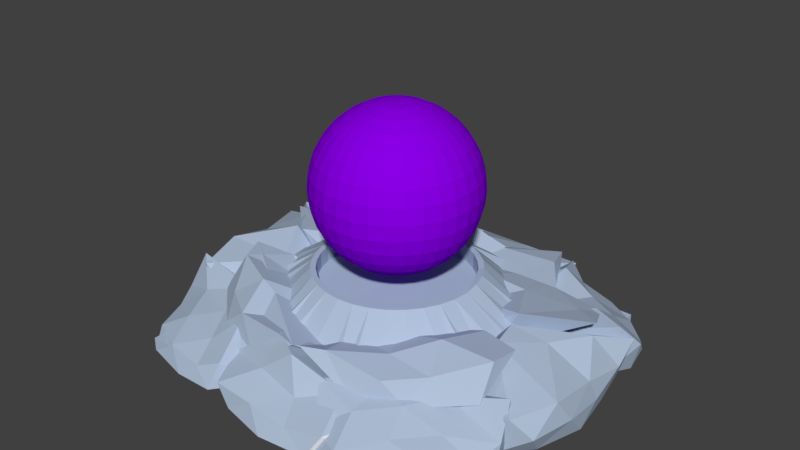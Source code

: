 # Source: Nexus.blend  (saved by Blender 2.79.0; exported with 4.5.12 LTS)
import bpy
from mathutils import Matrix  # noqa: F401  (used for matrix-valued properties, if any)

bpy.ops.wm.read_factory_settings(use_empty=True)
scene = bpy.context.scene
scene.name = 'Scene'

# ---- collections
col_collection_1 = bpy.data.collections.new('Collection 1'); scene.collection.children.link(col_collection_1)

# ---- materials (node trees are filled in below, after node groups)
mat_base = bpy.data.materials.new('Base')
mat_base.alpha_threshold = 0.0
mat_base.use_transparent_shadow = False
mat_base.roughness = 0.5
mat_team = bpy.data.materials.new('Team')
mat_team.alpha_threshold = 0.0
mat_team.use_transparent_shadow = False
mat_team.diffuse_color = (0.2559, 0.0, 0.8, 1.0)
mat_team.roughness = 0.5
mat_rock = bpy.data.materials.new('Rock')
mat_rock.alpha_threshold = 0.0
mat_rock.use_transparent_shadow = False
mat_rock.diffuse_color = (0.4336, 0.5268, 0.6739, 1.0)
mat_rock.roughness = 0.5

# ---- material node trees

# ---- world
world_world = bpy.data.worlds.new('World'); scene.world = world_world
world_world.color = (0.05088, 0.05088, 0.05088)
world_world.use_sun_shadow = False
world_world.sun_shadow_jitter_overblur = 0.0
world_world.cycles.sampling_method = 'MANUAL'

# ---- meshes
me_sphere = bpy.data.meshes.new('Sphere')
me_sphere.from_pydata([(0.0, -3.258e-07, -1.0), (0.03806, 0.1913, 0.9808), (0.07466, 0.3753, 0.9239), (0.1084, 0.5449, 0.8315), (0.1379, 0.6935, 0.7071), (0.1622, 0.8155, 0.5556), (0.1802, 0.9061, 0.3827), (0.1913, 0.9619, 0.1951), (0.1951, 0.9808, 7.55e-08), (0.1913, 0.9619, -0.1951), (0.1802, 0.9061, -0.3827), (0.1622, 0.8155, -0.5556), (0.1379, 0.6935, -0.7071), (0.1084, 0.5449, -0.8315), (0.07466, 0.3753, -0.9239), (0.03806, 0.1913, -0.9808), (0.07466, 0.1802, 0.9808), (0.1464, 0.3536, 0.9239), (0.2126, 0.5133, 0.8315), (0.2706, 0.6533, 0.7071), (0.3182, 0.7682, 0.5556), (0.3536, 0.8536, 0.3827), (0.3753, 0.9061, 0.1951), (0.3827, 0.9239, 7.55e-08), (0.3753, 0.9061, -0.1951), (0.3536, 0.8536, -0.3827), (0.3182, 0.7682, -0.5556), (0.2706, 0.6533, -0.7071), (0.2126, 0.5133, -0.8315), (0.1464, 0.3536, -0.9239), (0.07466, 0.1802, -0.9808), (0.1084, 0.1622, 0.9808), (0.2126, 0.3182, 0.9239), (0.3087, 0.4619, 0.8315), (0.3928, 0.5879, 0.7071), (0.4619, 0.6913, 0.5556), (0.5133, 0.7682, 0.3827), (0.5449, 0.8155, 0.1951), (0.5556, 0.8315, 7.55e-08), (0.5449, 0.8155, -0.1951), (0.5133, 0.7682, -0.3827), (0.4619, 0.6913, -0.5556), (0.3928, 0.5879, -0.7071), (0.3087, 0.4619, -0.8315), (0.2126, 0.3182, -0.9239), (0.1084, 0.1622, -0.9808), (0.1379, 0.1379, 0.9808), (0.2706, 0.2706, 0.9239), (0.3928, 0.3928, 0.8315), (0.5, 0.5, 0.7071), (0.5879, 0.5879, 0.5556), (0.6533, 0.6533, 0.3827), (0.6935, 0.6935, 0.1951), (0.7071, 0.7071, 7.55e-08), (0.6935, 0.6935, -0.1951), (0.6533, 0.6533, -0.3827), (0.5879, 0.5879, -0.5556), (0.5, 0.5, -0.7071), (0.3928, 0.3928, -0.8315), (0.2706, 0.2706, -0.9239), (0.1379, 0.1379, -0.9808), (0.1622, 0.1084, 0.9808), (0.3182, 0.2126, 0.9239), (0.4619, 0.3087, 0.8315), (0.5879, 0.3928, 0.7071), (0.6913, 0.4619, 0.5556), (0.7682, 0.5133, 0.3827), (0.8155, 0.5449, 0.1951), (0.8315, 0.5556, 7.55e-08), (0.8155, 0.5449, -0.1951), (0.7682, 0.5133, -0.3827), (0.6913, 0.4619, -0.5556), (0.5879, 0.3928, -0.7071), (0.4619, 0.3087, -0.8315), (0.3182, 0.2126, -0.9239), (0.1622, 0.1084, -0.9808), (0.1802, 0.07466, 0.9808), (0.3536, 0.1464, 0.9239), (0.5133, 0.2126, 0.8315), (0.6533, 0.2706, 0.7071), (0.7682, 0.3182, 0.5556), (0.8536, 0.3536, 0.3827), (0.9061, 0.3753, 0.1951), (0.9239, 0.3827, 7.55e-08), (0.9061, 0.3753, -0.1951), (0.8536, 0.3536, -0.3827), (0.7682, 0.3182, -0.5556), (0.6533, 0.2706, -0.7071), (0.5133, 0.2126, -0.8315), (0.3536, 0.1464, -0.9239), (0.1802, 0.07466, -0.9808), (0.1913, 0.03806, 0.9808), (0.3753, 0.07466, 0.9239), (0.5449, 0.1084, 0.8315), (0.6935, 0.1379, 0.7071), (0.8155, 0.1622, 0.5556), (0.9061, 0.1802, 0.3827), (0.9619, 0.1913, 0.1951), (0.9808, 0.1951, 7.55e-08), (0.9619, 0.1913, -0.1951), (0.9061, 0.1802, -0.3827), (0.8155, 0.1622, -0.5556), (0.6935, 0.1379, -0.7071), (0.5449, 0.1084, -0.8315), (0.3753, 0.07466, -0.9239), (0.1913, 0.03806, -0.9808), (0.1951, -3.266e-07, 0.9808), (0.3827, -3.192e-07, 0.9239), (0.5556, -3.117e-07, 0.8315), (0.7071, -3.192e-07, 0.7071), (0.8315, -3.341e-07, 0.5556), (0.9239, -2.745e-07, 0.3827), (0.9808, -3.937e-07, 0.1951), (1.0, -3.788e-07, 7.55e-08), (0.9808, -3.937e-07, -0.1951), (0.9239, -2.298e-07, -0.3827), (0.8315, -3.341e-07, -0.5556), (0.7071, -3.192e-07, -0.7071), (0.5556, -3.415e-07, -0.8315), (0.3827, -3.043e-07, -0.9239), (0.1951, -3.08e-07, -0.9808), (0.1913, -0.03806, 0.9808), (0.3753, -0.07466, 0.9239), (0.5449, -0.1084, 0.8315), (0.6935, -0.138, 0.7071), (0.8155, -0.1622, 0.5556), (0.9061, -0.1802, 0.3827), (0.9619, -0.1913, 0.1951), (0.9808, -0.1951, 7.55e-08), (0.9619, -0.1913, -0.1951), (0.9061, -0.1802, -0.3827), (0.8155, -0.1622, -0.5556), (0.6935, -0.138, -0.7071), (0.5449, -0.1084, -0.8315), (0.3753, -0.07466, -0.9239), (0.1913, -0.03806, -0.9808), (0.1802, -0.07466, 0.9808), (0.3536, -0.1464, 0.9239), (0.5133, -0.2126, 0.8315), (0.6533, -0.2706, 0.7071), (0.7682, -0.3182, 0.5556), (0.8536, -0.3536, 0.3827), (0.9061, -0.3753, 0.1951), (0.9239, -0.3827, 7.55e-08), (0.9061, -0.3753, -0.1951), (0.8536, -0.3536, -0.3827), (0.7682, -0.3182, -0.5556), (0.6533, -0.2706, -0.7071), (0.5133, -0.2126, -0.8315), (0.3536, -0.1464, -0.9239), (0.1802, -0.07466, -0.9808), (0.1622, -0.1084, 0.9808), (0.3182, -0.2126, 0.9239), (0.4619, -0.3087, 0.8315), (0.5879, -0.3928, 0.7071), (0.6913, -0.4619, 0.5556), (0.7682, -0.5133, 0.3827), (0.8155, -0.5449, 0.1951), (0.8315, -0.5556, 7.55e-08), (0.8155, -0.5449, -0.1951), (0.7682, -0.5133, -0.3827), (0.6913, -0.4619, -0.5556), (0.5879, -0.3928, -0.7071), (0.4619, -0.3087, -0.8315), (0.3182, -0.2126, -0.9239), (0.1622, -0.1084, -0.9808), (0.1379, -0.138, 0.9808), (0.2706, -0.2706, 0.9239), (0.3928, -0.3928, 0.8315), (0.5, -0.5, 0.7071), (0.5879, -0.5879, 0.5556), (0.6533, -0.6533, 0.3827), (0.6935, -0.6935, 0.1951), (0.7071, -0.7071, 7.55e-08), (0.6935, -0.6935, -0.1951), (0.6533, -0.6533, -0.3827), (0.5879, -0.5879, -0.5556), (0.5, -0.5, -0.7071), (0.3928, -0.3928, -0.8315), (0.2706, -0.2706, -0.9239), (0.1379, -0.138, -0.9808), (0.1084, -0.1622, 0.9808), (0.2126, -0.3182, 0.9239), (0.3087, -0.4619, 0.8315), (0.3928, -0.5879, 0.7071), (0.4619, -0.6913, 0.5556), (0.5133, -0.7682, 0.3827), (0.5449, -0.8155, 0.1951), (0.5556, -0.8315, 7.55e-08), (0.5449, -0.8155, -0.1951), (0.5133, -0.7682, -0.3827), (0.4619, -0.6913, -0.5556), (0.3928, -0.5879, -0.7071), (0.3087, -0.4619, -0.8315), (0.2126, -0.3182, -0.9239), (0.1084, -0.1622, -0.9808), (0.07466, -0.1802, 0.9808), (0.1464, -0.3536, 0.9239), (0.2126, -0.5133, 0.8315), (0.2706, -0.6533, 0.7071), (0.3182, -0.7682, 0.5556), (0.3536, -0.8536, 0.3827), (0.3753, -0.9061, 0.1951), (0.3827, -0.9239, 7.55e-08), (0.3753, -0.9061, -0.1951), (0.3536, -0.8536, -0.3827), (0.3182, -0.7682, -0.5556), (0.2706, -0.6533, -0.7071), (0.2126, -0.5133, -0.8315), (0.1464, -0.3536, -0.9239), (0.07466, -0.1802, -0.9808), (0.03806, -0.1913, 0.9808), (0.07466, -0.3753, 0.9239), (0.1084, -0.5449, 0.8315), (0.1379, -0.6935, 0.7071), (0.1622, -0.8155, 0.5556), (0.1802, -0.9061, 0.3827), (0.1913, -0.9619, 0.1951), (0.1951, -0.9808, 7.55e-08), (0.1913, -0.9619, -0.1951), (0.1802, -0.9061, -0.3827), (0.1622, -0.8155, -0.5556), (0.1379, -0.6935, -0.7071), (0.1084, -0.5449, -0.8315), (0.07466, -0.3753, -0.9239), (0.03806, -0.1913, -0.9808), (-7.212e-09, -0.1951, 0.9808), (4.122e-08, -0.3827, 0.9239), (2.632e-08, -0.5556, 0.8315), (-2.584e-08, -0.7071, 0.7071), (-8.544e-08, -0.8315, 0.5556), (6.357e-08, -0.9239, 0.3827), (-8.544e-08, -0.9808, 0.1951), (-1.003e-07, -1.0, 7.55e-08), (-8.544e-08, -0.9808, -0.1951), (6.357e-08, -0.9239, -0.3827), (-8.544e-08, -0.8315, -0.5556), (-2.584e-08, -0.7071, -0.7071), (-1.094e-08, -0.5556, -0.8315), (3.964e-09, -0.3827, -0.9239), (3.964e-09, -0.1951, -0.9808), (-0.03806, -0.1913, 0.9808), (-0.07466, -0.3753, 0.9239), (-0.1084, -0.5449, 0.8315), (-0.1379, -0.6935, 0.7071), (-0.1622, -0.8155, 0.5556), (-0.1802, -0.9061, 0.3827), (-0.1913, -0.9619, 0.1951), (-0.1951, -0.9808, 7.55e-08), (-0.1913, -0.9619, -0.1951), (-0.1802, -0.9061, -0.3827), (-0.1622, -0.8155, -0.5556), (-0.1379, -0.6935, -0.7071), (-0.1084, -0.5449, -0.8315), (-0.07466, -0.3753, -0.9239), (-0.03806, -0.1913, -0.9808), (-1.247e-07, -6.269e-07, 1.0), (-0.07466, -0.1802, 0.9808), (-0.1464, -0.3536, 0.9239), (-0.2126, -0.5133, 0.8315), (-0.2706, -0.6533, 0.7071), (-0.3182, -0.7682, 0.5556), (-0.3536, -0.8536, 0.3827), (-0.3753, -0.9061, 0.1951), (-0.3827, -0.9239, 7.55e-08), (-0.3753, -0.9061, -0.1951), (-0.3536, -0.8536, -0.3827), (-0.3182, -0.7682, -0.5556), (-0.2706, -0.6533, -0.7071), (-0.2126, -0.5133, -0.8315), (-0.1464, -0.3536, -0.9239), (-0.07466, -0.1802, -0.9808), (-0.1084, -0.1622, 0.9808), (-0.2126, -0.3182, 0.9239), (-0.3087, -0.4619, 0.8315), (-0.3928, -0.5879, 0.7071), (-0.4619, -0.6913, 0.5556), (-0.5133, -0.7682, 0.3827), (-0.5449, -0.8155, 0.1951), (-0.5556, -0.8315, 7.55e-08), (-0.5449, -0.8155, -0.1951), (-0.5133, -0.7682, -0.3827), (-0.4619, -0.6913, -0.5556), (-0.3928, -0.5879, -0.7071), (-0.3087, -0.4619, -0.8315), (-0.2126, -0.3182, -0.9239), (-0.1084, -0.1622, -0.9808), (-0.1379, -0.138, 0.9808), (-0.2706, -0.2706, 0.9239), (-0.3928, -0.3928, 0.8315), (-0.5, -0.5, 0.7071), (-0.5879, -0.5879, 0.5556), (-0.6533, -0.6533, 0.3827), (-0.6935, -0.6935, 0.1951), (-0.7071, -0.7071, 7.55e-08), (-0.6935, -0.6935, -0.1951), (-0.6533, -0.6533, -0.3827), (-0.5879, -0.5879, -0.5556), (-0.5, -0.5, -0.7071), (-0.3928, -0.3928, -0.8315), (-0.2706, -0.2706, -0.9239), (-0.1379, -0.1379, -0.9808), (-0.1622, -0.1084, 0.9808), (-0.3182, -0.2126, 0.9239), (-0.4619, -0.3087, 0.8315), (-0.5879, -0.3928, 0.7071), (-0.6913, -0.4619, 0.5556), (-0.7682, -0.5133, 0.3827), (-0.8155, -0.5449, 0.1951), (-0.8315, -0.5556, 7.55e-08), (-0.8155, -0.5449, -0.1951), (-0.7682, -0.5133, -0.3827), (-0.6913, -0.4619, -0.5556), (-0.5879, -0.3928, -0.7071), (-0.4619, -0.3087, -0.8315), (-0.3182, -0.2126, -0.9239), (-0.1622, -0.1084, -0.9808), (-0.1802, -0.07466, 0.9808), (-0.3536, -0.1464, 0.9239), (-0.5133, -0.2126, 0.8315), (-0.6533, -0.2706, 0.7071), (-0.7682, -0.3182, 0.5556), (-0.8536, -0.3536, 0.3827), (-0.9061, -0.3753, 0.1951), (-0.9239, -0.3827, 7.55e-08), (-0.9061, -0.3753, -0.1951), (-0.8536, -0.3536, -0.3827), (-0.7682, -0.3182, -0.5556), (-0.6533, -0.2706, -0.7071), (-0.5133, -0.2126, -0.8315), (-0.3536, -0.1464, -0.9239), (-0.1802, -0.07466, -0.9808), (-0.1913, -0.03806, 0.9808), (-0.3753, -0.07466, 0.9239), (-0.5449, -0.1084, 0.8315), (-0.6935, -0.1379, 0.7071), (-0.8155, -0.1622, 0.5556), (-0.9061, -0.1802, 0.3827), (-0.9619, -0.1913, 0.1951), (-0.9808, -0.1951, 7.55e-08), (-0.9619, -0.1913, -0.1951), (-0.9061, -0.1802, -0.3827), (-0.8155, -0.1622, -0.5556), (-0.6935, -0.1379, -0.7071), (-0.5449, -0.1084, -0.8315), (-0.3753, -0.07466, -0.9239), (-0.1913, -0.03806, -0.9808), (-0.1951, -3.117e-07, 0.9808), (-0.3827, -2.819e-07, 0.9239), (-0.5556, -2.819e-07, 0.8315), (-0.7071, -1.851e-07, 0.7071), (-0.8315, -1.404e-07, 0.5556), (-0.9239, -3.192e-07, 0.3827), (-0.9808, -9.567e-08, 0.1951), (-1.0, -1.404e-07, 7.55e-08), (-0.9808, -9.567e-08, -0.1951), (-0.9239, -3.192e-07, -0.3827), (-0.8315, -1.404e-07, -0.5556), (-0.7071, -1.851e-07, -0.7071), (-0.5556, -2.596e-07, -0.8315), (-0.3827, -2.521e-07, -0.9239), (-0.1951, -3.155e-07, -0.9808), (-0.1913, 0.03806, 0.9808), (-0.3753, 0.07466, 0.9239), (-0.5449, 0.1084, 0.8315), (-0.6935, 0.1379, 0.7071), (-0.8155, 0.1622, 0.5556), (-0.9061, 0.1802, 0.3827), (-0.9619, 0.1913, 0.1951), (-0.9808, 0.1951, 7.55e-08), (-0.9619, 0.1913, -0.1951), (-0.9061, 0.1802, -0.3827), (-0.8155, 0.1622, -0.5556), (-0.6935, 0.1379, -0.7071), (-0.5449, 0.1084, -0.8315), (-0.3753, 0.07466, -0.9239), (-0.1913, 0.03806, -0.9808), (-0.1802, 0.07466, 0.9808), (-0.3536, 0.1464, 0.9239), (-0.5133, 0.2126, 0.8315), (-0.6533, 0.2706, 0.7071), (-0.7682, 0.3182, 0.5556), (-0.8536, 0.3536, 0.3827), (-0.9061, 0.3753, 0.1951), (-0.9239, 0.3827, 7.55e-08), (-0.9061, 0.3753, -0.1951), (-0.8536, 0.3536, -0.3827), (-0.7682, 0.3182, -0.5556), (-0.6533, 0.2706, -0.7071), (-0.5133, 0.2126, -0.8315), (-0.3536, 0.1464, -0.9239), (-0.1802, 0.07466, -0.9808), (-0.1622, 0.1084, 0.9808), (-0.3182, 0.2126, 0.9239), (-0.4619, 0.3087, 0.8315), (-0.5879, 0.3928, 0.7071), (-0.6913, 0.4619, 0.5556), (-0.7682, 0.5133, 0.3827), (-0.8155, 0.5449, 0.1951), (-0.8315, 0.5556, 7.55e-08), (-0.8155, 0.5449, -0.1951), (-0.7682, 0.5133, -0.3827), (-0.6913, 0.4619, -0.5556), (-0.5879, 0.3928, -0.7071), (-0.4619, 0.3087, -0.8315), (-0.3182, 0.2126, -0.9239), (-0.1622, 0.1084, -0.9808), (-0.1379, 0.1379, 0.9808), (-0.2706, 0.2706, 0.9239), (-0.3928, 0.3928, 0.8315), (-0.5, 0.5, 0.7071), (-0.5879, 0.5879, 0.5556), (-0.6533, 0.6533, 0.3827), (-0.6935, 0.6935, 0.1951), (-0.7071, 0.7071, 7.55e-08), (-0.6935, 0.6935, -0.1951), (-0.6533, 0.6533, -0.3827), (-0.5879, 0.5879, -0.5556), (-0.5, 0.5, -0.7071), (-0.3928, 0.3928, -0.8315), (-0.2706, 0.2706, -0.9239), (-0.1379, 0.1379, -0.9808), (-0.1084, 0.1622, 0.9808), (-0.2126, 0.3182, 0.9239), (-0.3087, 0.4619, 0.8315), (-0.3928, 0.5879, 0.7071), (-0.4619, 0.6913, 0.5556), (-0.5133, 0.7682, 0.3827), (-0.5449, 0.8155, 0.1951), (-0.5556, 0.8315, 7.55e-08), (-0.5449, 0.8155, -0.1951), (-0.5133, 0.7682, -0.3827), (-0.4619, 0.6913, -0.5556), (-0.3928, 0.5879, -0.7071), (-0.3087, 0.4619, -0.8315), (-0.2126, 0.3182, -0.9239), (-0.1084, 0.1622, -0.9808), (-0.07466, 0.1802, 0.9808), (-0.1464, 0.3536, 0.9239), (-0.2126, 0.5133, 0.8315), (-0.2706, 0.6533, 0.7071), (-0.3182, 0.7682, 0.5556), (-0.3536, 0.8536, 0.3827), (-0.3753, 0.9061, 0.1951), (-0.3827, 0.9239, 7.55e-08), (-0.3753, 0.9061, -0.1951), (-0.3536, 0.8536, -0.3827), (-0.3182, 0.7682, -0.5556), (-0.2706, 0.6533, -0.7071), (-0.2126, 0.5133, -0.8315), (-0.1464, 0.3536, -0.9239), (-0.07466, 0.1802, -0.9808), (-0.03806, 0.1913, 0.9808), (-0.07466, 0.3753, 0.9239), (-0.1084, 0.5449, 0.8315), (-0.1379, 0.6935, 0.7071), (-0.1622, 0.8155, 0.5556), (-0.1802, 0.9061, 0.3827), (-0.1913, 0.9619, 0.1951), (-0.1951, 0.9808, 7.55e-08), (-0.1913, 0.9619, -0.1951), (-0.1802, 0.9061, -0.3827), (-0.1622, 0.8155, -0.5556), (-0.1379, 0.6935, -0.7071), (-0.1084, 0.5449, -0.8315), (-0.07466, 0.3753, -0.9239), (-0.03806, 0.1913, -0.9808), (3.749e-08, 0.1951, 0.9808), (7.847e-08, 0.3827, 0.9239), (1.083e-07, 0.5556, 0.8315), (1.53e-07, 0.7071, 0.7071), (2.722e-07, 0.8315, 0.5556), (6.357e-08, 0.9239, 0.3827), (2.573e-07, 0.9808, 0.1951), (2.722e-07, 1.0, 7.55e-08), (2.573e-07, 0.9808, -0.1951), (6.357e-08, 0.9239, -0.3827), (2.722e-07, 0.8315, -0.5556), (1.53e-07, 0.7071, -0.7071), (1.232e-07, 0.5556, -0.8315), (7.847e-08, 0.3827, -0.9239), (1.514e-08, 0.1951, -0.9808), (-0.3626, 0.1432, -1.517), (-1.611, 0.09748, -1.111), (-1.381, 1.275, -1.397), (-0.3653, 1.634, -1.306), (0.2554, 0.8238, -1.517), (-0.6457, 0.828, -1.258), (0.3121, 0.5765, -1.696), (0.3121, 1.072, -1.694), (-0.639, 0.02375, -1.696), (-0.05119, 0.1765, -1.696), (-2.213, 0.658, -1.194), (-1.229, 0.1756, -1.69), (-1.234, 1.484, -1.684), (-1.956, 1.165, -1.411), (-0.05241, 1.667, -1.406), (-0.8568, 2.15, -1.41), (0.04921, 0.4238, -1.486), (-0.9019, 0.1765, -1.486), (-1.661, 0.8321, -1.229), (-0.9939, 1.641, -1.299), (0.0499, 1.489, -1.087), (-0.4765, 0.4238, -1.356), (-0.1132, 0.8238, -1.356), (-1.094, 0.5693, -1.218), (-1.078, 1.086, -1.221), (-0.4774, 1.265, -1.287), (-0.2436, -1.67, -1.217), (-1.392, -1.261, -1.316), (-1.39, -0.2891, -1.235), (-0.3114, -0.09023, -1.517), (0.3066, -0.7707, -1.517), (-0.5878, -0.7707, -1.296), (0.3632, -1.018, -1.696), (0.3632, -0.5235, -1.696), (-0.6545, -1.724, -1.56), (-3.615e-05, -1.71, -1.24), (-1.779, -1.046, -1.5), (-1.266, -1.514, -1.534), (-1.188, -0.1137, -1.648), (-1.835, -0.4516, -1.136), (-4.87e-05, -0.1235, -1.696), (-0.5878, 0.02925, -1.696), (0.09547, -1.203, -1.434), (-0.9603, -1.541, -1.299), (-1.661, -0.7954, -1.116), (-0.8507, -0.1235, -1.486), (0.1004, -0.3708, -1.486), (-0.4249, -1.187, -1.345), (-0.0621, -0.7707, -1.356), (-1.088, -1.08, -1.111), (-1.02, -0.5247, -1.322), (-0.4254, -0.3708, -1.356), (0.9529, 0.1422, -1.517), (-0.0471, 0.4021, -1.517), (-0.04764, 1.526, -1.092), (1.061, 1.704, -1.316), (1.899, 0.8976, -1.283), (0.69, 0.8311, -1.219), (2.262, 0.6689, -1.204), (2.029, 1.173, -1.384), (0.6765, 0.02268, -1.696), (1.274, 0.1682, -1.677), (-0.2746, 0.5755, -1.696), (0.08872, 0.1755, -1.696), (0.09085, 1.668, -1.403), (-0.2746, 1.071, -1.694), (1.268, 1.476, -1.69), (0.9009, 2.142, -1.413), (1.571, 0.1793, -1.121), (0.4136, 0.1755, -1.486), (-0.1741, 0.8227, -1.486), (0.4162, 1.586, -1.294), (1.384, 1.253, -1.356), (0.8413, 0.4223, -1.348), (1.222, 0.8352, -1.25), (0.2512, 0.5755, -1.356), (0.2516, 1.084, -1.333), (0.8401, 1.224, -1.344), (1.072, -1.548, -1.301), (-0.04497, -1.186, -1.477), (-0.0471, -0.3203, -1.517), (0.953, -0.06031, -1.517), (1.918, -0.7656, -1.108), (0.6766, -0.741, -1.295), (1.953, -1.037, -1.477), (1.938, -0.4113, -1.139), (0.7824, -1.7, -1.563), (1.329, -1.454, -1.574), (-0.2746, -0.9881, -1.696), (0.06769, -1.686, -1.229), (0.08872, -0.09369, -1.696), (-0.2746, -0.4937, -1.696), (1.299, -0.05994, -1.563), (0.6765, 0.05909, -1.696), (1.438, -1.199, -1.282), (0.3586, -1.588, -1.21), (-0.1741, -0.7409, -1.486), (0.4136, -0.0937, -1.486), (1.447, -0.2646, -1.173), (0.8982, -1.194, -1.228), (1.262, -0.7754, -1.106), (0.2512, -0.9881, -1.356), (0.2512, -0.4937, -1.356), (0.839, -0.3409, -1.356), (-0.8628, 0.2505, -1.827), (-1.254, -0.7358, -1.748), (-2.535, -0.7469, -1.651), (-2.549, 0.363, -1.659), (-1.997, 1.036, -1.46), (-1.711, 0.1123, -1.1), (-1.248, 0.9537, -2.006), (-1.816, 1.002, -1.962), (-0.7629, -0.03356, -2.006), (-0.8743, 0.5635, -2.006), (-1.415, -0.9492, -1.967), (-0.9563, -0.6093, -2.006), (-2.431, -0.5258, -1.939), (-2.139, -0.966, -1.946), (-2.367, 0.6799, -1.954), (-2.532, 0.08186, -1.948), (-1.114, 0.6809, -1.796), (-0.9336, -0.2851, -1.796), (-2.261, -0.9352, -1.386), (-2.619, -0.1874, -1.673), (-2.589, 0.8652, -1.46), (-1.151, 0.1567, -1.665), (-1.947, 0.5053, -1.164), (-1.479, -0.3573, -1.298), (-2.372, -0.3616, -1.282), (-2.394, 0.2311, -1.422), (0.3609, 0.8227, -1.83), (-0.6391, 1.083, -1.83), (-0.8147, 2.455, -1.715), (0.3898, 2.297, -1.866), (1.063, 1.66, -1.738), (0.0867, 1.717, -1.294), (1.036, 1.256, -2.009), (1.04, 1.763, -2.007), (0.08447, 0.7033, -2.009), (0.6723, 0.856, -2.009), (-0.8666, 1.256, -2.009), (-0.5033, 0.856, -2.009), (-0.5538, 2.342, -1.998), (-0.8993, 1.835, -1.991), (0.7543, 2.417, -1.975), (0.087, 2.428, -1.999), (0.7727, 1.103, -1.799), (-0.1784, 0.8561, -1.799), (-1.003, 2.028, -1.48), (-0.1909, 2.391, -1.82), (0.9578, 2.416, -1.671), (0.2471, 1.112, -1.656), (0.6963, 1.751, -1.478), (-0.3439, 1.373, -1.487), (-0.3847, 2.27, -1.586), (0.2754, 2.335, -1.621), (2.611, 0.1703, -1.771), (2.517, -0.8876, -1.732), (1.515, -0.7875, -1.544), (1.114, 0.2614, -1.826), (2.571, 0.9872, -1.432), (2.031, 0.05202, -1.244), (2.427, 0.9226, -1.947), (1.64, 0.9133, -1.978), (2.608, -0.1167, -1.993), (2.51, 0.4821, -1.982), (2.125, -1.07, -1.982), (2.444, -0.7013, -1.984), (1.087, -0.603, -2.005), (1.504, -0.9997, -1.958), (1.169, 0.5697, -2.005), (0.9755, -0.005959, -2.005), (2.586, 0.6524, -1.62), (2.635, -0.3689, -1.715), (2.316, -1.027, -1.499), (1.117, -0.2751, -1.773), (1.698, 0.6674, -1.542), (2.555, 0.08284, -1.519), (2.317, 0.5007, -1.257), (2.559, -0.5504, -1.437), (1.675, -0.3789, -1.178), (1.606, -0.008755, -1.157), (0.3677, -2.249, -1.819), (-0.699, -2.197, -1.765), (-0.6437, -1.161, -1.807), (0.3671, -0.8858, -1.82), (1.064, -1.673, -1.715), (0.06082, -1.797, -1.279), (1.055, -1.853, -1.988), (1.053, -1.334, -1.982), (0.09074, -2.366, -1.999), (0.71, -2.326, -1.974), (-0.9122, -1.963, -1.955), (-0.5032, -2.235, -1.994), (-0.497, -0.9191, -1.999), (-0.883, -1.35, -1.972), (0.6785, -0.9191, -1.999), (0.09074, -0.7663, -1.999), (0.8542, -2.201, -1.726), (-0.1721, -2.214, -1.788), (-0.8749, -1.743, -1.657), (-0.1721, -0.9191, -1.788), (0.8258, -1.226, -1.721), (0.2526, -1.969, -1.655), (0.6984, -1.715, -1.53), (-0.3209, -1.88, -1.575), (-0.2677, -1.619, -1.223), (0.2468, -1.198, -1.612), (-1.003, 0.671, -1.825), (-2.603, 1.054, -1.57), (-2.003, 1.772, -1.825), (-1.092, 2.293, -1.788), (-0.3848, 1.361, -1.809), (-1.291, 1.374, -1.543), (-0.328, 1.104, -2.004), (-0.328, 1.599, -2.004), (-1.279, 0.5515, -2.004), (-0.6913, 0.7043, -2.004), (-2.438, 1.144, -1.96), (-2.121, 0.741, -1.876), (-1.867, 1.999, -2.004), (-2.231, 1.599, -2.004), (-0.7968, 2.355, -1.959), (-1.295, 2.198, -2.0), (-0.5909, 0.9515, -1.794), (-2.3, 0.8659, -1.238), (-2.364, 1.426, -1.664), (-1.542, 1.999, -1.794), (-0.8118, 2.392, -1.584), (-1.117, 0.9522, -1.657), (-0.772, 1.386, -1.636), (-2.063, 1.197, -1.38), (-1.705, 1.599, -1.663), (-1.161, 1.843, -1.6), (2.438, 0.887, -1.29), (0.6785, 0.9902, -1.825), (0.8971, 2.441, -1.667), (1.679, 2.091, -1.825), (2.426, 1.456, -1.769), (1.404, 1.414, -1.596), (2.464, 1.187, -1.976), (2.353, 1.658, -2.004), (1.404, 0.6111, -2.002), (2.35, 0.8197, -1.904), (0.4511, 1.164, -2.004), (0.8144, 0.7636, -2.004), (0.9168, 2.379, -1.963), (0.4517, 1.662, -2.003), (1.99, 2.058, -2.004), (1.405, 2.219, -2.004), (2.589, 1.119, -1.566), (1.139, 0.7636, -1.794), (0.553, 1.419, -1.783), (1.194, 2.217, -1.777), (2.09, 1.811, -1.794), (2.0, 1.123, -1.333), (2.048, 1.446, -1.561), (0.9785, 1.167, -1.656), (1.107, 1.916, -1.468), (1.565, 1.811, -1.664), (1.566, -2.145, -1.825), (0.6358, -2.071, -1.765), (0.5667, -1.044, -1.825), (2.224, -0.8913, -1.354), (2.186, -1.465, -1.825), (1.345, -1.519, -1.5), (2.241, -1.712, -2.004), (2.297, -1.234, -2.001), (1.29, -2.264, -2.004), (1.878, -2.112, -2.004), (0.3442, -1.72, -1.998), (0.7474, -2.273, -1.969), (0.7022, -0.8172, -2.004), (0.339, -1.217, -2.004), (2.215, -0.8833, -1.915), (1.318, -0.6678, -1.971), (1.978, -1.864, -1.794), (1.07, -2.266, -1.76), (0.4064, -1.743, -1.447), (1.029, -0.8183, -1.789), (2.298, -1.141, -1.726), (1.452, -1.864, -1.664), (1.816, -1.464, -1.664), (0.9511, -1.85, -1.561), (0.989, -1.357, -1.451), (1.597, -1.088, -1.507), (-1.167, -2.082, -1.813), (-2.151, -1.766, -1.825), (-2.501, -1.001, -1.755), (-1.187, -0.6666, -1.779), (-0.559, -1.457, -1.712), (-1.454, -1.369, -1.55), (-0.5016, -1.631, -1.977), (-0.4769, -1.098, -2.004), (-1.428, -2.145, -2.004), (-0.894, -2.18, -1.961), (-2.379, -1.592, -2.004), (-2.016, -1.992, -2.004), (-2.301, -0.7388, -1.922), (-2.436, -1.115, -2.002), (-0.8401, -0.6979, -2.004), (-1.489, -0.5507, -1.929), (-0.858, -2.013, -1.682), (-1.691, -1.992, -1.794), (-2.295, -1.35, -1.793), (-2.405, -0.804, -1.35), (-0.7403, -0.9457, -1.793), (-1.271, -1.753, -1.655), (-1.035, -1.496, -1.441), (-1.853, -1.592, -1.664), (-2.039, -1.136, -1.586), (-1.394, -1.001, -1.372), (-2.0, -2.0, -1.993), (-2.0, -2.0, -1.833), (-2.0, 2.0, -1.993), (-2.0, 2.0, -1.833), (2.0, -2.0, -1.993), (2.0, -2.0, -1.833), (2.0, 2.0, -1.993), (2.0, 2.0, -1.833), (0.0, 2.429, -1.941), (0.4299, 2.234, -1.983), (0.8836, 2.221, -1.946), (1.112, 1.664, -2.0), (1.414, 1.414, -2.0), (1.68, 1.114, -1.99), (2.132, 0.8102, -1.868), (2.273, 0.401, -1.871), (2.435, 0.009399, -1.861), (2.286, -0.398, -1.882), (2.197, -0.8262, -1.883), (1.683, -1.114, -1.98), (1.414, -1.414, -2.0), (1.116, -1.671, -1.994), (0.8282, -2.033, -1.947), (0.3917, -1.966, -1.999), (-6.517e-07, -2.0, -2.0), (-0.3917, -1.966, -1.999), (-0.8282, -2.033, -1.947), (-1.116, -1.671, -1.994), (-1.414, -1.414, -2.0), (-1.683, -1.114, -1.98), (-2.197, -0.8262, -1.883), (-2.286, -0.398, -1.882), (-2.435, 0.009401, -1.861), (-2.273, 0.401, -1.871), (-2.132, 0.8102, -1.868), (-1.68, 1.114, -1.99), (-1.414, 1.414, -2.0), (-1.112, 1.664, -2.0), (-0.8836, 2.221, -1.946), (-0.4299, 2.234, -1.983), (0.2059, 2.307, -1.97), (0.5187, 0.7763, -1.0), (0.3573, 0.8626, -1.0), (-2.531e-08, 0.9337, -1.0), (0.6683, 2.263, -1.955), (0.1822, 0.9158, -1.0), (0.9572, 1.803, -1.99), (-0.1822, 0.9158, -1.0), (1.263, 1.539, -2.0), (-0.3573, 0.8626, -1.0), (1.539, 1.263, -2.0), (-0.5187, 0.7763, -1.0), (1.872, 0.9595, -1.934), (-0.6608, 0.6605, -0.997), (2.139, 0.6, -1.877), (-0.7766, 0.5189, -0.9986), (2.385, 0.2054, -1.859), (-0.865, 0.3569, -0.9932), (2.397, -0.1909, -1.864), (-0.9177, 0.1818, -0.9944), (2.167, -0.6001, -1.901), (-0.9337, 9.05e-07, -1.0), (1.913, -0.9653, -1.929), (-0.9158, -0.1822, -1.0), (1.54, -1.263, -1.998), (-0.8626, -0.3573, -1.0), (1.263, -1.54, -1.999), (-0.7763, -0.5187, -1.0), (0.9679, -1.828, -1.973), (-0.6602, -0.6602, -1.0), (0.6085, -1.995, -1.974), (-0.5187, -0.7763, -1.0), (0.1951, -1.981, -2.0), (-0.3573, -0.8626, -1.0), (-0.1951, -1.981, -2.0), (-0.1822, -0.9158, -1.0), (-0.6085, -1.995, -1.974), (-3.055e-07, -0.9337, -1.0), (-0.9679, -1.828, -1.973), (0.1822, -0.9158, -1.0), (-1.263, -1.54, -1.999), (0.3573, -0.8626, -1.0), (-1.54, -1.263, -1.998), (0.5187, -0.7763, -1.0), (-1.913, -0.9653, -1.929), (0.6602, -0.6602, -1.0), (-2.167, -0.6001, -1.901), (0.7763, -0.5187, -1.0), (-2.397, -0.1909, -1.864), (0.8626, -0.3573, -1.0), (-2.385, 0.2054, -1.859), (0.9158, -0.1822, -1.0), (-2.139, 0.6, -1.877), (0.9337, 6.532e-08, -1.0), (-1.872, 0.9595, -1.934), (0.9177, 0.1818, -0.9944), (-1.539, 1.263, -2.0), (0.865, 0.3569, -0.9932), (-1.263, 1.539, -2.0), (0.7766, 0.5189, -0.9986), (-0.9572, 1.803, -1.99), (0.6608, 0.6605, -0.997), (-0.6683, 2.263, -1.955), (-0.2059, 2.307, -1.97), (0.0, 1.0, -1.0), (-0.1951, 0.9808, -1.0), (-0.3827, 0.9239, -1.0), (-0.5556, 0.8315, -0.9999), (-0.7095, 0.7082, -0.9886), (-0.8329, 0.5562, -0.9935), (-0.9305, 0.3816, -0.9805), (-0.9863, 0.1942, -0.984), (-1.0, -1.244e-06, -1.0), (-0.9808, -0.1951, -1.0), (-0.9239, -0.3827, -1.0), (-0.8316, -0.5556, -0.9994), (-0.7071, -0.7071, -0.9999), (-0.5556, -0.8315, -1.0), (-0.3827, -0.9239, -1.0), (-0.1951, -0.9808, -1.0), (-3.258e-07, -1.0, -1.0), (0.1951, -0.9808, -1.0), (0.3827, -0.9239, -1.0), (0.5556, -0.8315, -1.0), (0.7071, -0.7071, -0.9999), (0.8316, -0.5556, -0.9994), (0.9239, -0.3827, -1.0), (0.9808, -0.1951, -1.0), (1.0, -2.134e-06, -1.0), (0.9863, 0.1942, -0.984), (0.9305, 0.3816, -0.9805), (0.8329, 0.5562, -0.9935), (0.7095, 0.7082, -0.9886), (0.5556, 0.8315, -0.9999), (0.3827, 0.9239, -1.0), (0.1951, 0.9808, -1.0), (-2.531e-08, 0.9337, -1.2), (-0.1822, 0.9158, -1.2), (-0.3573, 0.8626, -1.2), (-0.5189, 0.7764, -1.2), (-0.6646, 0.6625, -1.179), (-0.7791, 0.5199, -1.188), (-0.8722, 0.3555, -1.17), (-0.9237, 0.1807, -1.176), (-0.9338, -1.184e-05, -1.2), (-0.9158, -0.1822, -1.2), (-0.8626, -0.3573, -1.2), (-0.7764, -0.5188, -1.2), (-0.6602, -0.6602, -1.2), (-0.5187, -0.7763, -1.2), (-0.3573, -0.8626, -1.2), (-0.1822, -0.9158, -1.2), (-3.055e-07, -0.9337, -1.2), (0.1822, -0.9158, -1.2), (0.3573, -0.8626, -1.2), (0.5187, -0.7763, -1.2), (0.6602, -0.6602, -1.2), (0.7764, -0.5188, -1.2), (0.8626, -0.3573, -1.2), (0.9158, -0.1822, -1.2), (0.9338, -1.267e-05, -1.2), (0.9237, 0.1807, -1.176), (0.8722, 0.3555, -1.17), (0.7791, 0.5199, -1.188), (0.6646, 0.6625, -1.179), (0.5189, 0.7764, -1.2), (0.3573, 0.8626, -1.2), (0.1822, 0.9158, -1.2)], [], [(0, 481, 15), (475, 474, 8, 9), (468, 467, 1, 2), (476, 475, 9, 10), (469, 468, 2, 3), (477, 476, 10, 11), (470, 469, 3, 4), (478, 477, 11, 12), (471, 470, 4, 5), (479, 478, 12, 13), (472, 471, 5, 6), (480, 479, 13, 14), (473, 472, 6, 7), (481, 480, 14, 15), (474, 473, 7, 8), (467, 256, 1), (15, 14, 29, 30), (8, 7, 22, 23), (1, 256, 16), (0, 15, 30), (9, 8, 23, 24), (2, 1, 16, 17), (10, 9, 24, 25), (3, 2, 17, 18), (11, 10, 25, 26), (4, 3, 18, 19), (12, 11, 26, 27), (5, 4, 19, 20), (13, 12, 27, 28), (6, 5, 20, 21), (14, 13, 28, 29), (7, 6, 21, 22), (19, 18, 33, 34), (27, 26, 41, 42), (20, 19, 34, 35), (28, 27, 42, 43), (21, 20, 35, 36), (29, 28, 43, 44), (22, 21, 36, 37), (30, 29, 44, 45), (23, 22, 37, 38), (16, 256, 31), (0, 30, 45), (24, 23, 38, 39), (17, 16, 31, 32), (25, 24, 39, 40), (18, 17, 32, 33), (26, 25, 40, 41), (38, 37, 52, 53), (31, 256, 46), (0, 45, 60), (39, 38, 53, 54), (32, 31, 46, 47), (40, 39, 54, 55), (33, 32, 47, 48), (41, 40, 55, 56), (34, 33, 48, 49), (42, 41, 56, 57), (35, 34, 49, 50), (43, 42, 57, 58), (36, 35, 50, 51), (44, 43, 58, 59), (37, 36, 51, 52), (45, 44, 59, 60), (57, 56, 71, 72), (50, 49, 64, 65), (58, 57, 72, 73), (51, 50, 65, 66), (59, 58, 73, 74), (52, 51, 66, 67), (60, 59, 74, 75), (53, 52, 67, 68), (46, 256, 61), (0, 60, 75), (54, 53, 68, 69), (47, 46, 61, 62), (55, 54, 69, 70), (48, 47, 62, 63), (56, 55, 70, 71), (49, 48, 63, 64), (0, 75, 90), (69, 68, 83, 84), (62, 61, 76, 77), (70, 69, 84, 85), (63, 62, 77, 78), (71, 70, 85, 86), (64, 63, 78, 79), (72, 71, 86, 87), (65, 64, 79, 80), (73, 72, 87, 88), (66, 65, 80, 81), (74, 73, 88, 89), (67, 66, 81, 82), (75, 74, 89, 90), (68, 67, 82, 83), (61, 256, 76), (88, 87, 102, 103), (81, 80, 95, 96), (89, 88, 103, 104), (82, 81, 96, 97), (90, 89, 104, 105), (83, 82, 97, 98), (76, 256, 91), (0, 90, 105), (84, 83, 98, 99), (77, 76, 91, 92), (85, 84, 99, 100), (78, 77, 92, 93), (86, 85, 100, 101), (79, 78, 93, 94), (87, 86, 101, 102), (80, 79, 94, 95), (92, 91, 106, 107), (100, 99, 114, 115), (93, 92, 107, 108), (101, 100, 115, 116), (94, 93, 108, 109), (102, 101, 116, 117), (95, 94, 109, 110), (103, 102, 117, 118), (96, 95, 110, 111), (104, 103, 118, 119), (97, 96, 111, 112), (105, 104, 119, 120), (98, 97, 112, 113), (91, 256, 106), (0, 105, 120), (99, 98, 113, 114), (111, 110, 125, 126), (119, 118, 133, 134), (112, 111, 126, 127), (120, 119, 134, 135), (113, 112, 127, 128), (106, 256, 121), (0, 120, 135), (114, 113, 128, 129), (107, 106, 121, 122), (115, 114, 129, 130), (108, 107, 122, 123), (116, 115, 130, 131), (109, 108, 123, 124), (117, 116, 131, 132), (110, 109, 124, 125), (118, 117, 132, 133), (130, 129, 144, 145), (123, 122, 137, 138), (131, 130, 145, 146), (124, 123, 138, 139), (132, 131, 146, 147), (125, 124, 139, 140), (133, 132, 147, 148), (126, 125, 140, 141), (134, 133, 148, 149), (127, 126, 141, 142), (135, 134, 149, 150), (128, 127, 142, 143), (121, 256, 136), (0, 135, 150), (129, 128, 143, 144), (122, 121, 136, 137), (149, 148, 163, 164), (142, 141, 156, 157), (150, 149, 164, 165), (143, 142, 157, 158), (136, 256, 151), (0, 150, 165), (144, 143, 158, 159), (137, 136, 151, 152), (145, 144, 159, 160), (138, 137, 152, 153), (146, 145, 160, 161), (139, 138, 153, 154), (147, 146, 161, 162), (140, 139, 154, 155), (148, 147, 162, 163), (141, 140, 155, 156), (153, 152, 167, 168), (161, 160, 175, 176), (154, 153, 168, 169), (162, 161, 176, 177), (155, 154, 169, 170), (163, 162, 177, 178), (156, 155, 170, 171), (164, 163, 178, 179), (157, 156, 171, 172), (165, 164, 179, 180), (158, 157, 172, 173), (151, 256, 166), (0, 165, 180), (159, 158, 173, 174), (152, 151, 166, 167), (160, 159, 174, 175), (172, 171, 186, 187), (180, 179, 194, 195), (173, 172, 187, 188), (166, 256, 181), (0, 180, 195), (174, 173, 188, 189), (167, 166, 181, 182), (175, 174, 189, 190), (168, 167, 182, 183), (176, 175, 190, 191), (169, 168, 183, 184), (177, 176, 191, 192), (170, 169, 184, 185), (178, 177, 192, 193), (171, 170, 185, 186), (179, 178, 193, 194), (191, 190, 205, 206), (184, 183, 198, 199), (192, 191, 206, 207), (185, 184, 199, 200), (193, 192, 207, 208), (186, 185, 200, 201), (194, 193, 208, 209), (187, 186, 201, 202), (195, 194, 209, 210), (188, 187, 202, 203), (181, 256, 196), (0, 195, 210), (189, 188, 203, 204), (182, 181, 196, 197), (190, 189, 204, 205), (183, 182, 197, 198), (210, 209, 224, 225), (203, 202, 217, 218), (196, 256, 211), (0, 210, 225), (204, 203, 218, 219), (197, 196, 211, 212), (205, 204, 219, 220), (198, 197, 212, 213), (206, 205, 220, 221), (199, 198, 213, 214), (207, 206, 221, 222), (200, 199, 214, 215), (208, 207, 222, 223), (201, 200, 215, 216), (209, 208, 223, 224), (202, 201, 216, 217), (222, 221, 236, 237), (215, 214, 229, 230), (223, 222, 237, 238), (216, 215, 230, 231), (224, 223, 238, 239), (217, 216, 231, 232), (225, 224, 239, 240), (218, 217, 232, 233), (211, 256, 226), (0, 225, 240), (219, 218, 233, 234), (212, 211, 226, 227), (220, 219, 234, 235), (213, 212, 227, 228), (221, 220, 235, 236), (214, 213, 228, 229), (226, 256, 241), (0, 240, 255), (234, 233, 248, 249), (227, 226, 241, 242), (235, 234, 249, 250), (228, 227, 242, 243), (236, 235, 250, 251), (229, 228, 243, 244), (237, 236, 251, 252), (230, 229, 244, 245), (238, 237, 252, 253), (231, 230, 245, 246), (239, 238, 253, 254), (232, 231, 246, 247), (240, 239, 254, 255), (233, 232, 247, 248), (245, 244, 260, 261), (253, 252, 268, 269), (246, 245, 261, 262), (254, 253, 269, 270), (247, 246, 262, 263), (255, 254, 270, 271), (248, 247, 263, 264), (241, 256, 257), (0, 255, 271), (249, 248, 264, 265), (242, 241, 257, 258), (250, 249, 265, 266), (243, 242, 258, 259), (251, 250, 266, 267), (244, 243, 259, 260), (252, 251, 267, 268), (265, 264, 279, 280), (258, 257, 272, 273), (266, 265, 280, 281), (259, 258, 273, 274), (267, 266, 281, 282), (260, 259, 274, 275), (268, 267, 282, 283), (261, 260, 275, 276), (269, 268, 283, 284), (262, 261, 276, 277), (270, 269, 284, 285), (263, 262, 277, 278), (271, 270, 285, 286), (264, 263, 278, 279), (257, 256, 272), (0, 271, 286), (284, 283, 298, 299), (277, 276, 291, 292), (285, 284, 299, 300), (278, 277, 292, 293), (286, 285, 300, 301), (279, 278, 293, 294), (272, 256, 287), (0, 286, 301), (280, 279, 294, 295), (273, 272, 287, 288), (281, 280, 295, 296), (274, 273, 288, 289), (282, 281, 296, 297), (275, 274, 289, 290), (283, 282, 297, 298), (276, 275, 290, 291), (288, 287, 302, 303), (296, 295, 310, 311), (289, 288, 303, 304), (297, 296, 311, 312), (290, 289, 304, 305), (298, 297, 312, 313), (291, 290, 305, 306), (299, 298, 313, 314), (292, 291, 306, 307), (300, 299, 314, 315), (293, 292, 307, 308), (301, 300, 315, 316), (294, 293, 308, 309), (287, 256, 302), (0, 301, 316), (295, 294, 309, 310), (307, 306, 321, 322), (315, 314, 329, 330), (308, 307, 322, 323), (316, 315, 330, 331), (309, 308, 323, 324), (302, 256, 317), (0, 316, 331), (310, 309, 324, 325), (303, 302, 317, 318), (311, 310, 325, 326), (304, 303, 318, 319), (312, 311, 326, 327), (305, 304, 319, 320), (313, 312, 327, 328), (306, 305, 320, 321), (314, 313, 328, 329), (326, 325, 340, 341), (319, 318, 333, 334), (327, 326, 341, 342), (320, 319, 334, 335), (328, 327, 342, 343), (321, 320, 335, 336), (329, 328, 343, 344), (322, 321, 336, 337), (330, 329, 344, 345), (323, 322, 337, 338), (331, 330, 345, 346), (324, 323, 338, 339), (317, 256, 332), (0, 331, 346), (325, 324, 339, 340), (318, 317, 332, 333), (345, 344, 359, 360), (338, 337, 352, 353), (346, 345, 360, 361), (339, 338, 353, 354), (332, 256, 347), (0, 346, 361), (340, 339, 354, 355), (333, 332, 347, 348), (341, 340, 355, 356), (334, 333, 348, 349), (342, 341, 356, 357), (335, 334, 349, 350), (343, 342, 357, 358), (336, 335, 350, 351), (344, 343, 358, 359), (337, 336, 351, 352), (357, 356, 371, 372), (350, 349, 364, 365), (358, 357, 372, 373), (351, 350, 365, 366), (359, 358, 373, 374), (352, 351, 366, 367), (360, 359, 374, 375), (353, 352, 367, 368), (361, 360, 375, 376), (354, 353, 368, 369), (347, 256, 362), (0, 361, 376), (355, 354, 369, 370), (348, 347, 362, 363), (356, 355, 370, 371), (349, 348, 363, 364), (376, 375, 390, 391), (369, 368, 383, 384), (362, 256, 377), (0, 376, 391), (370, 369, 384, 385), (363, 362, 377, 378), (371, 370, 385, 386), (364, 363, 378, 379), (372, 371, 386, 387), (365, 364, 379, 380), (373, 372, 387, 388), (366, 365, 380, 381), (374, 373, 388, 389), (367, 366, 381, 382), (375, 374, 389, 390), (368, 367, 382, 383), (380, 379, 394, 395), (388, 387, 402, 403), (381, 380, 395, 396), (389, 388, 403, 404), (382, 381, 396, 397), (390, 389, 404, 405), (383, 382, 397, 398), (391, 390, 405, 406), (384, 383, 398, 399), (377, 256, 392), (0, 391, 406), (385, 384, 399, 400), (378, 377, 392, 393), (386, 385, 400, 401), (379, 378, 393, 394), (387, 386, 401, 402), (399, 398, 413, 414), (392, 256, 407), (0, 406, 421), (400, 399, 414, 415), (393, 392, 407, 408), (401, 400, 415, 416), (394, 393, 408, 409), (402, 401, 416, 417), (395, 394, 409, 410), (403, 402, 417, 418), (396, 395, 410, 411), (404, 403, 418, 419), (397, 396, 411, 412), (405, 404, 419, 420), (398, 397, 412, 413), (406, 405, 420, 421), (418, 417, 432, 433), (411, 410, 425, 426), (419, 418, 433, 434), (412, 411, 426, 427), (420, 419, 434, 435), (413, 412, 427, 428), (421, 420, 435, 436), (414, 413, 428, 429), (407, 256, 422), (0, 421, 436), (415, 414, 429, 430), (408, 407, 422, 423), (416, 415, 430, 431), (409, 408, 423, 424), (417, 416, 431, 432), (410, 409, 424, 425), (422, 256, 437), (0, 436, 451), (430, 429, 444, 445), (423, 422, 437, 438), (431, 430, 445, 446), (424, 423, 438, 439), (432, 431, 446, 447), (425, 424, 439, 440), (433, 432, 447, 448), (426, 425, 440, 441), (434, 433, 448, 449), (427, 426, 441, 442), (435, 434, 449, 450), (428, 427, 442, 443), (436, 435, 450, 451), (429, 428, 443, 444), (441, 440, 455, 456), (449, 448, 463, 464), (442, 441, 456, 457), (450, 449, 464, 465), (443, 442, 457, 458), (451, 450, 465, 466), (444, 443, 458, 459), (437, 256, 452), (0, 451, 466), (445, 444, 459, 460), (438, 437, 452, 453), (446, 445, 460, 461), (439, 438, 453, 454), (447, 446, 461, 462), (440, 439, 454, 455), (448, 447, 462, 463), (460, 459, 474, 475), (453, 452, 467, 468), (461, 460, 475, 476), (454, 453, 468, 469), (462, 461, 476, 477), (455, 454, 469, 470), (463, 462, 477, 478), (456, 455, 470, 471), (464, 463, 478, 479), (457, 456, 471, 472), (465, 464, 479, 480), (458, 457, 472, 473), (466, 465, 480, 481), (459, 458, 473, 474), (452, 256, 467), (0, 466, 481), (482, 498, 503), (483, 499, 505), (484, 500, 506), (485, 501, 507), (486, 502, 504), (504, 507, 487), (504, 502, 507), (502, 485, 507), (507, 506, 487), (507, 501, 506), (501, 484, 506), (506, 505, 487), (506, 500, 505), (500, 483, 505), (505, 503, 487), (505, 499, 503), (499, 482, 503), (503, 504, 487), (503, 498, 504), (498, 486, 504), (489, 502, 486), (489, 496, 502), (496, 485, 502), (497, 501, 485), (497, 494, 501), (494, 484, 501), (495, 500, 484), (495, 492, 500), (492, 483, 500), (493, 499, 483), (493, 490, 499), (490, 482, 499), (491, 498, 482), (491, 488, 498), (488, 486, 498), (496, 497, 485), (494, 495, 484), (492, 493, 483), (490, 491, 482), (488, 489, 486), (490, 493, 492, 495, 494, 497, 496, 489, 488, 491), (508, 524, 529), (509, 525, 531), (510, 526, 532), (511, 527, 533), (512, 528, 530), (530, 533, 513), (530, 528, 533), (528, 511, 533), (533, 532, 513), (533, 527, 532), (527, 510, 532), (532, 531, 513), (532, 526, 531), (526, 509, 531), (531, 529, 513), (531, 525, 529), (525, 508, 529), (529, 530, 513), (529, 524, 530), (524, 512, 530), (515, 528, 512), (515, 522, 528), (522, 511, 528), (523, 527, 511), (523, 520, 527), (520, 510, 527), (521, 526, 510), (521, 518, 526), (518, 509, 526), (519, 525, 509), (519, 516, 525), (516, 508, 525), (517, 524, 508), (517, 514, 524), (514, 512, 524), (522, 523, 511), (520, 521, 510), (518, 519, 509), (516, 517, 508), (514, 515, 512), (516, 519, 518, 521, 520, 523, 522, 515, 514, 517), (534, 550, 555), (535, 551, 557), (536, 552, 558), (537, 553, 559), (538, 554, 556), (556, 559, 539), (556, 554, 559), (554, 537, 559), (559, 558, 539), (559, 553, 558), (553, 536, 558), (558, 557, 539), (558, 552, 557), (552, 535, 557), (557, 555, 539), (557, 551, 555), (551, 534, 555), (555, 556, 539), (555, 550, 556), (550, 538, 556), (541, 554, 538), (541, 548, 554), (548, 537, 554), (549, 553, 537), (549, 546, 553), (546, 536, 553), (547, 552, 536), (547, 544, 552), (544, 535, 552), (545, 551, 535), (545, 542, 551), (542, 534, 551), (543, 550, 534), (543, 540, 550), (540, 538, 550), (548, 549, 537), (546, 547, 536), (544, 545, 535), (542, 543, 534), (540, 541, 538), (542, 545, 544, 547, 546, 549, 548, 541, 540, 543), (560, 576, 581), (561, 577, 583), (562, 578, 584), (563, 579, 585), (564, 580, 582), (582, 585, 565), (582, 580, 585), (580, 563, 585), (585, 584, 565), (585, 579, 584), (579, 562, 584), (584, 583, 565), (584, 578, 583), (578, 561, 583), (583, 581, 565), (583, 577, 581), (577, 560, 581), (581, 582, 565), (581, 576, 582), (576, 564, 582), (567, 580, 564), (567, 574, 580), (574, 563, 580), (575, 579, 563), (575, 572, 579), (572, 562, 579), (573, 578, 562), (573, 570, 578), (570, 561, 578), (571, 577, 561), (571, 568, 577), (568, 560, 577), (569, 576, 560), (569, 566, 576), (566, 564, 576), (574, 575, 563), (572, 573, 562), (570, 571, 561), (568, 569, 560), (566, 567, 564), (568, 571, 570, 573, 572, 575, 574, 567, 566, 569), (586, 602, 607), (587, 603, 609), (588, 604, 610), (589, 605, 611), (590, 606, 608), (608, 611, 591), (608, 606, 611), (606, 589, 611), (611, 610, 591), (611, 605, 610), (605, 588, 610), (610, 609, 591), (610, 604, 609), (604, 587, 609), (609, 607, 591), (609, 603, 607), (603, 586, 607), (607, 608, 591), (607, 602, 608), (602, 590, 608), (593, 606, 590), (593, 600, 606), (600, 589, 606), (601, 605, 589), (601, 598, 605), (598, 588, 605), (599, 604, 588), (599, 596, 604), (596, 587, 604), (597, 603, 587), (597, 594, 603), (594, 586, 603), (595, 602, 586), (595, 592, 602), (592, 590, 602), (600, 601, 589), (598, 599, 588), (596, 597, 587), (594, 595, 586), (592, 593, 590), (594, 597, 596, 599, 598, 601, 600, 593, 592, 595), (612, 628, 633), (613, 629, 635), (614, 630, 636), (615, 631, 637), (616, 632, 634), (634, 637, 617), (634, 632, 637), (632, 615, 637), (637, 636, 617), (637, 631, 636), (631, 614, 636), (636, 635, 617), (636, 630, 635), (630, 613, 635), (635, 633, 617), (635, 629, 633), (629, 612, 633), (633, 634, 617), (633, 628, 634), (628, 616, 634), (619, 632, 616), (619, 626, 632), (626, 615, 632), (627, 631, 615), (627, 624, 631), (624, 614, 631), (625, 630, 614), (625, 622, 630), (622, 613, 630), (623, 629, 613), (623, 620, 629), (620, 612, 629), (621, 628, 612), (621, 618, 628), (618, 616, 628), (626, 627, 615), (624, 625, 614), (622, 623, 613), (620, 621, 612), (618, 619, 616), (620, 623, 622, 625, 624, 627, 626, 619, 618, 621), (638, 654, 659), (639, 655, 661), (640, 656, 662), (641, 657, 663), (642, 658, 660), (660, 663, 643), (660, 658, 663), (658, 641, 663), (663, 662, 643), (663, 657, 662), (657, 640, 662), (662, 661, 643), (662, 656, 661), (656, 639, 661), (661, 659, 643), (661, 655, 659), (655, 638, 659), (659, 660, 643), (659, 654, 660), (654, 642, 660), (645, 658, 642), (645, 652, 658), (652, 641, 658), (653, 657, 641), (653, 650, 657), (650, 640, 657), (651, 656, 640), (651, 648, 656), (648, 639, 656), (649, 655, 639), (649, 646, 655), (646, 638, 655), (647, 654, 638), (647, 644, 654), (644, 642, 654), (652, 653, 641), (650, 651, 640), (648, 649, 639), (646, 647, 638), (644, 645, 642), (646, 649, 648, 651, 650, 653, 652, 645, 644, 647), (664, 680, 685), (665, 681, 687), (666, 682, 688), (667, 683, 689), (668, 684, 686), (686, 689, 669), (686, 684, 689), (684, 667, 689), (689, 688, 669), (689, 683, 688), (683, 666, 688), (688, 687, 669), (688, 682, 687), (682, 665, 687), (687, 685, 669), (687, 681, 685), (681, 664, 685), (685, 686, 669), (685, 680, 686), (680, 668, 686), (671, 684, 668), (671, 678, 684), (678, 667, 684), (679, 683, 667), (679, 676, 683), (676, 666, 683), (677, 682, 666), (677, 674, 682), (674, 665, 682), (675, 681, 665), (675, 672, 681), (672, 664, 681), (673, 680, 664), (673, 670, 680), (670, 668, 680), (678, 679, 667), (676, 677, 666), (674, 675, 665), (672, 673, 664), (670, 671, 668), (672, 675, 674, 677, 676, 679, 678, 671, 670, 673), (690, 706, 711), (691, 707, 713), (692, 708, 714), (693, 709, 715), (694, 710, 712), (712, 715, 695), (712, 710, 715), (710, 693, 715), (715, 714, 695), (715, 709, 714), (709, 692, 714), (714, 713, 695), (714, 708, 713), (708, 691, 713), (713, 711, 695), (713, 707, 711), (707, 690, 711), (711, 712, 695), (711, 706, 712), (706, 694, 712), (697, 710, 694), (697, 704, 710), (704, 693, 710), (705, 709, 693), (705, 702, 709), (702, 692, 709), (703, 708, 692), (703, 700, 708), (700, 691, 708), (701, 707, 691), (701, 698, 707), (698, 690, 707), (699, 706, 690), (699, 696, 706), (696, 694, 706), (704, 705, 693), (702, 703, 692), (700, 701, 691), (698, 699, 690), (696, 697, 694), (698, 701, 700, 703, 702, 705, 704, 697, 696, 699), (716, 732, 737), (717, 733, 739), (718, 734, 740), (719, 735, 741), (720, 736, 738), (738, 741, 721), (738, 736, 741), (736, 719, 741), (741, 740, 721), (741, 735, 740), (735, 718, 740), (740, 739, 721), (740, 734, 739), (734, 717, 739), (739, 737, 721), (739, 733, 737), (733, 716, 737), (737, 738, 721), (737, 732, 738), (732, 720, 738), (723, 736, 720), (723, 730, 736), (730, 719, 736), (731, 735, 719), (731, 728, 735), (728, 718, 735), (729, 734, 718), (729, 726, 734), (726, 717, 734), (727, 733, 717), (727, 724, 733), (724, 716, 733), (725, 732, 716), (725, 722, 732), (722, 720, 732), (730, 731, 719), (728, 729, 718), (726, 727, 717), (724, 725, 716), (722, 723, 720), (724, 727, 726, 729, 728, 731, 730, 723, 722, 725), (742, 758, 763), (743, 759, 765), (744, 760, 766), (745, 761, 767), (746, 762, 764), (764, 767, 747), (764, 762, 767), (762, 745, 767), (767, 766, 747), (767, 761, 766), (761, 744, 766), (766, 765, 747), (766, 760, 765), (760, 743, 765), (765, 763, 747), (765, 759, 763), (759, 742, 763), (763, 764, 747), (763, 758, 764), (758, 746, 764), (749, 762, 746), (749, 756, 762), (756, 745, 762), (757, 761, 745), (757, 754, 761), (754, 744, 761), (755, 760, 744), (755, 752, 760), (752, 743, 760), (753, 759, 743), (753, 750, 759), (750, 742, 759), (751, 758, 742), (751, 748, 758), (748, 746, 758), (756, 757, 745), (754, 755, 744), (752, 753, 743), (750, 751, 742), (748, 749, 746), (750, 753, 752, 755, 754, 757, 756, 749, 748, 751), (768, 784, 789), (769, 785, 791), (770, 786, 792), (771, 787, 793), (772, 788, 790), (790, 793, 773), (790, 788, 793), (788, 771, 793), (793, 792, 773), (793, 787, 792), (787, 770, 792), (792, 791, 773), (792, 786, 791), (786, 769, 791), (791, 789, 773), (791, 785, 789), (785, 768, 789), (789, 790, 773), (789, 784, 790), (784, 772, 790), (775, 788, 772), (775, 782, 788), (782, 771, 788), (783, 787, 771), (783, 780, 787), (780, 770, 787), (781, 786, 770), (781, 778, 786), (778, 769, 786), (779, 785, 769), (779, 776, 785), (776, 768, 785), (777, 784, 768), (777, 774, 784), (774, 772, 784), (782, 783, 771), (780, 781, 770), (778, 779, 769), (776, 777, 768), (774, 775, 772), (776, 779, 778, 781, 780, 783, 782, 775, 774, 777), (794, 795, 797, 796), (796, 797, 801, 800), (800, 801, 799, 798), (798, 799, 795, 794), (796, 800, 798, 794), (801, 797, 795, 799), (802, 898, 834), (803, 929, 838), (804, 928, 840), (805, 927, 842), (806, 926, 844), (807, 925, 846), (808, 924, 848), (809, 923, 850), (810, 922, 852), (811, 921, 854), (812, 920, 856), (813, 919, 858), (814, 918, 860), (815, 917, 862), (816, 916, 864), (817, 915, 866), (818, 914, 868), (819, 913, 870), (820, 912, 872), (821, 911, 874), (822, 910, 876), (823, 909, 878), (824, 908, 880), (825, 907, 882), (826, 906, 884), (827, 905, 886), (828, 904, 888), (829, 903, 890), (830, 902, 892), (831, 901, 894), (832, 900, 896), (833, 899, 897), (802, 834, 803, 838, 804, 840, 805, 842, 806, 844, 807, 846, 808, 848, 809, 850, 810, 852, 811, 854, 812, 856, 813, 858, 814, 860, 815, 862, 816, 864, 817, 866, 818, 868, 819, 870, 820, 872, 821, 874, 822, 876, 823, 878, 824, 880, 825, 882, 826, 884, 827, 886, 828, 888, 829, 890, 830, 892, 831, 894, 832, 896, 833, 897), (897, 898, 802), (897, 899, 898), (896, 899, 833), (896, 900, 899), (894, 900, 832), (894, 901, 900), (892, 901, 831), (892, 902, 901), (890, 902, 830), (890, 903, 902), (888, 903, 829), (888, 904, 903), (886, 904, 828), (886, 905, 904), (884, 905, 827), (884, 906, 905), (882, 906, 826), (882, 907, 906), (880, 907, 825), (880, 908, 907), (878, 908, 824), (878, 909, 908), (876, 909, 823), (876, 910, 909), (874, 910, 822), (874, 911, 910), (872, 911, 821), (872, 912, 911), (870, 912, 820), (870, 913, 912), (868, 913, 819), (868, 914, 913), (866, 914, 818), (866, 915, 914), (864, 915, 817), (864, 916, 915), (862, 916, 816), (862, 917, 916), (860, 917, 815), (860, 918, 917), (858, 918, 814), (858, 919, 918), (856, 919, 813), (856, 920, 919), (854, 920, 812), (854, 921, 920), (852, 921, 811), (852, 922, 921), (850, 922, 810), (850, 923, 922), (848, 923, 809), (848, 924, 923), (846, 924, 808), (846, 925, 924), (844, 925, 807), (844, 926, 925), (842, 926, 806), (842, 927, 926), (840, 927, 805), (840, 928, 927), (838, 928, 804), (838, 929, 928), (834, 929, 803), (834, 898, 929), (889, 891, 956, 955), (841, 837, 898, 899), (843, 841, 899, 900), (845, 843, 900, 901), (847, 845, 901, 902), (849, 847, 902, 903), (851, 849, 903, 904), (853, 851, 904, 905), (855, 853, 905, 906), (857, 855, 906, 907), (859, 857, 907, 908), (861, 859, 908, 909), (863, 861, 909, 910), (865, 863, 910, 911), (867, 865, 911, 912), (869, 867, 912, 913), (871, 869, 913, 914), (873, 871, 914, 915), (875, 873, 915, 916), (877, 875, 916, 917), (879, 877, 917, 918), (881, 879, 918, 919), (883, 881, 919, 920), (885, 883, 920, 921), (887, 885, 921, 922), (889, 887, 922, 923), (891, 889, 923, 924), (893, 891, 924, 925), (895, 893, 925, 926), (835, 895, 926, 927), (836, 835, 927, 928), (839, 836, 928, 929), (837, 839, 929, 898), (930, 931, 932, 933, 934, 935, 936, 937, 938, 939, 940, 941, 942, 943, 944, 945, 946, 947, 948, 949, 950, 951, 952, 953, 954, 955, 956, 957, 958, 959, 960, 961), (863, 865, 943, 942), (891, 893, 957, 956), (865, 867, 944, 943), (837, 841, 931, 930), (893, 895, 958, 957), (867, 869, 945, 944), (841, 843, 932, 931), (895, 835, 959, 958), (869, 871, 946, 945), (843, 845, 933, 932), (835, 836, 960, 959), (871, 873, 947, 946), (845, 847, 934, 933), (836, 839, 961, 960), (873, 875, 948, 947), (847, 849, 935, 934), (839, 837, 930, 961), (875, 877, 949, 948), (849, 851, 936, 935), (877, 879, 950, 949), (851, 853, 937, 936), (879, 881, 951, 950), (853, 855, 938, 937), (881, 883, 952, 951), (855, 857, 939, 938), (883, 885, 953, 952), (857, 859, 940, 939), (885, 887, 954, 953), (859, 861, 941, 940), (887, 889, 955, 954), (861, 863, 942, 941)])
me_sphere.polygons.foreach_set('material_index', [1, 1, 1, 1, 1, 1, 1, 1, 1, 1, 1, 1, 1, 1, 1, 1, 1, 1, 1, 1, 1, 1, 1, 1, 1, 1, 1, 1, 1, 1, 1, 1, 1, 1, 1, 1, 1, 1, 1, 1, 1, 1, 1, 1, 1, 1, 1, 1, 1, 1, 1, 1, 1, 1, 1, 1, 1, 1, 1, 1, 1, 1, 1, 1, 1, 1, 1, 1, 1, 1, 1, 1, 1, 1, 1, 1, 1, 1, 1, 1, 1, 1, 1, 1, 1, 1, 1, 1, 1, 1, 1, 1, 1, 1, 1, 1, 1, 1, 1, 1, 1, 1, 1, 1, 1, 1, 1, 1, 1, 1, 1, 1, 1, 1, 1, 1, 1, 1, 1, 1, 1, 1, 1, 1, 1, 1, 1, 1, 1, 1, 1, 1, 1, 1, 1, 1, 1, 1, 1, 1, 1, 1, 1, 1, 1, 1, 1, 1, 1, 1, 1, 1, 1, 1, 1, 1, 1, 1, 1, 1, 1, 1, 1, 1, 1, 1, 1, 1, 1, 1, 1, 1, 1, 1, 1, 1, 1, 1, 1, 1, 1, 1, 1, 1, 1, 1, 1, 1, 1, 1, 1, 1, 1, 1, 1, 1, 1, 1, 1, 1, 1, 1, 1, 1, 1, 1, 1, 1, 1, 1, 1, 1, 1, 1, 1, 1, 1, 1, 1, 1, 1, 1, 1, 1, 1, 1, 1, 1, 1, 1, 1, 1, 1, 1, 1, 1, 1, 1, 1, 1, 1, 1, 1, 1, 1, 1, 1, 1, 1, 1, 1, 1, 1, 1, 1, 1, 1, 1, 1, 1, 1, 1, 1, 1, 1, 1, 1, 1, 1, 1, 1, 1, 1, 1, 1, 1, 1, 1, 1, 1, 1, 1, 1, 1, 1, 1, 1, 1, 1, 1, 1, 1, 1, 1, 1, 1, 1, 1, 1, 1, 1, 1, 1, 1, 1, 1, 1, 1, 1, 1, 1, 1, 1, 1, 1, 1, 1, 1, 1, 1, 1, 1, 1, 1, 1, 1, 1, 1, 1, 1, 1, 1, 1, 1, 1, 1, 1, 1, 1, 1, 1, 1, 1, 1, 1, 1, 1, 1, 1, 1, 1, 1, 1, 1, 1, 1, 1, 1, 1, 1, 1, 1, 1, 1, 1, 1, 1, 1, 1, 1, 1, 1, 1, 1, 1, 1, 1, 1, 1, 1, 1, 1, 1, 1, 1, 1, 1, 1, 1, 1, 1, 1, 1, 1, 1, 1, 1, 1, 1, 1, 1, 1, 1, 1, 1, 1, 1, 1, 1, 1, 1, 1, 1, 1, 1, 1, 1, 1, 1, 1, 1, 1, 1, 1, 1, 1, 1, 1, 1, 1, 1, 1, 1, 1, 1, 1, 1, 1, 1, 1, 1, 1, 1, 1, 1, 1, 1, 1, 1, 1, 1, 1, 1, 1, 1, 1, 1, 1, 1, 1, 1, 1, 1, 1, 1, 1, 1, 1, 1, 1, 1, 1, 1, 1, 1, 1, 1, 1, 1, 1, 1, 1, 1, 1, 1, 1, 1, 1, 1, 1, 1, 1, 1, 1, 1, 1, 1, 1, 1, 1, 1, 1, 1, 1, 1, 1, 1, 1, 1, 1, 1, 1, 0, 2, 2, 2, 2, 0, 2, 2, 2, 2, 2, 2, 2, 2, 0, 0, 0, 0, 0, 0, 2, 2, 2, 2, 2, 2, 2, 2, 2, 2, 0, 0, 0, 0, 0, 2, 2, 2, 0, 0, 2, 2, 2, 2, 0, 0, 0, 0, 0, 0, 0, 0, 2, 2, 2, 2, 2, 2, 0, 0, 0, 0, 0, 0, 0, 0, 0, 2, 2, 2, 2, 2, 2, 2, 0, 0, 0, 2, 2, 2, 0, 2, 2, 0, 2, 2, 2, 2, 2, 2, 2, 2, 2, 0, 0, 0, 0, 0, 0, 2, 2, 2, 2, 2, 2, 2, 2, 2, 2, 0, 0, 0, 0, 0, 2, 2, 2, 2, 2, 0, 0, 2, 2, 2, 2, 0, 0, 2, 2, 2, 2, 0, 0, 0, 0, 0, 0, 2, 2, 2, 2, 2, 2, 2, 2, 2, 0, 0, 0, 0, 0, 0, 2, 2, 2, 2, 2, 2, 0, 0, 0, 2, 2, 2, 0, 0, 2, 2, 2, 2, 2, 2, 2, 2, 2, 2, 2, 2, 2, 0, 0, 2, 0, 0, 2, 2, 2, 2, 2, 2, 2, 2, 2, 0, 0, 0, 0, 2, 0, 2, 2, 0, 0, 2, 2, 0, 0, 2, 2, 2, 2, 2, 2, 2, 2, 2, 2, 2, 2, 2, 0, 0, 2, 0, 0, 0, 2, 2, 2, 2, 2, 2, 2, 2, 0, 0, 0, 0, 0, 0, 2, 2, 0, 0, 0, 2, 2, 2, 2, 2, 2, 2, 2, 2, 2, 2, 0, 2, 2, 2, 2, 2, 2, 2, 2, 2, 2, 0, 0, 0, 0, 0, 2, 2, 2, 2, 2, 2, 2, 2, 2, 0, 0, 2, 2, 2, 2, 2, 2, 2, 0, 0, 2, 0, 0, 2, 2, 0, 2, 2, 2, 2, 2, 2, 2, 2, 2, 0, 0, 0, 0, 0, 0, 0, 0, 2, 2, 2, 2, 2, 0, 0, 0, 0, 2, 2, 0, 2, 0, 2, 2, 2, 2, 2, 2, 2, 2, 2, 2, 2, 2, 2, 2, 2, 2, 0, 0, 0, 2, 2, 2, 2, 2, 2, 2, 2, 2, 2, 2, 2, 0, 0, 0, 2, 2, 2, 0, 0, 2, 2, 0, 2, 2, 2, 2, 2, 2, 2, 2, 2, 2, 2, 0, 2, 2, 2, 2, 2, 2, 2, 2, 2, 2, 2, 2, 2, 0, 0, 0, 0, 2, 2, 2, 2, 2, 2, 0, 2, 2, 2, 2, 2, 2, 2, 2, 2, 2, 2, 2, 0, 0, 2, 2, 2, 2, 2, 2, 2, 2, 2, 2, 2, 2, 2, 2, 0, 0, 0, 2, 2, 2, 2, 2, 2, 2, 2, 2, 0, 2, 2, 2, 2, 2, 2, 2, 0, 2, 0, 0, 2, 2, 2, 2, 2, 2, 2, 2, 2, 2, 2, 2, 0, 2, 0, 2, 2, 2, 2, 2, 2, 2, 2, 2, 2, 2, 2, 0, 2, 2, 2, 0, 2, 2, 2, 2, 2, 2, 2, 2, 2, 2, 2, 2, 2, 2, 2, 2, 2, 2, 2, 2, 2, 2, 2, 2, 2, 2, 2, 2, 2, 2, 2, 2, 2, 2, 2, 2, 2, 2, 2, 2, 2, 2, 2, 2, 2, 2, 2, 2, 2, 2, 2, 2, 2, 2, 2, 2, 2, 2, 2, 2, 2, 2, 2, 2, 2, 2, 2, 2, 2, 2, 2, 2, 2, 2, 2, 2, 2, 2, 2, 2, 2, 2, 2, 2, 2, 2, 2, 2, 2, 2, 2, 2, 2, 2, 2, 2, 2, 2, 2, 2, 2, 2, 2, 2, 2, 2, 2, 2, 2, 2, 2, 2, 2, 2, 2, 2, 2, 2, 2, 2, 2, 2, 2, 2, 2, 2, 2, 2, 2, 2, 2, 2, 2, 2, 2, 2, 2, 2, 2, 2, 2, 2, 2, 2, 2, 2, 2, 2, 2, 2, 2, 2, 2, 2, 2, 2, 2, 2, 2, 2, 2, 2, 2, 2, 2, 2, 2, 2, 2])
me_sphere.materials.append(mat_base)
me_sphere.materials.append(mat_team)
me_sphere.materials.append(mat_rock)
me_sphere.use_remesh_preserve_volume = False
me_sphere.use_remesh_preserve_attributes = False
me_sphere.use_mirror_vertex_groups = False
me_sphere.update()

# ---- objects
ob_sphere = bpy.data.objects.new('Sphere', me_sphere)

# ---- transforms, parenting, visibility, modifiers, constraints
ob_sphere.location = (0.0, 0.0, 0.5)
ob_sphere.scale = (0.25, 0.25, 0.25)
ob_sphere.lineart.crease_threshold = 0.0

# ---- collection membership
col_collection_1.objects.link(ob_sphere)

# ---- scene / render settings (as saved in the file)
scene.frame_start = 1; scene.frame_end = 250; scene.frame_set(1)
scene.render.engine = 'BLENDER_EEVEE_NEXT'
scene.render.resolution_percentage = 50
scene.render.dither_intensity = 0.0
scene.cycles.use_denoising = False
scene.cycles.samples = 128
scene.cycles.sampling_pattern = 'TABULATED_SOBOL'
scene.cycles.use_adaptive_sampling = False
scene.cycles.use_light_tree = False
scene.cycles.blur_glossy = 0.0
scene.cycles.sample_clamp_indirect = 0.0
scene.view_settings.view_transform = 'Standard'
bpy.context.view_layer.update()

# ---- added for rendering (the .blend has no active camera and no usable light): camera, sun
cam_auto = bpy.data.cameras.new('AutoCamera')
cam_auto.lens = 50.0
cam_auto.sensor_width = 36.0
cam_auto.clip_end = 1000.0
ob_auto_camera = bpy.data.objects.new('AutoCamera', cam_auto)
scene.collection.objects.link(ob_auto_camera)
ob_auto_camera.location = (1.79213, -2.13712, 1.80603)
ob_auto_camera.rotation_euler = (1.09748, -7.21219e-08, 0.694738)
scene.camera = ob_auto_camera
light_auto_sun = bpy.data.lights.new('AutoSun', 'SUN')
light_auto_sun.energy = 3.0
light_auto_sun.angle = 0.0523599
ob_auto_sun = bpy.data.objects.new('AutoSun', light_auto_sun)
scene.collection.objects.link(ob_auto_sun)
ob_auto_sun.rotation_euler = (0.872665, 0.174533, 0.523599)
bpy.context.view_layer.update()
